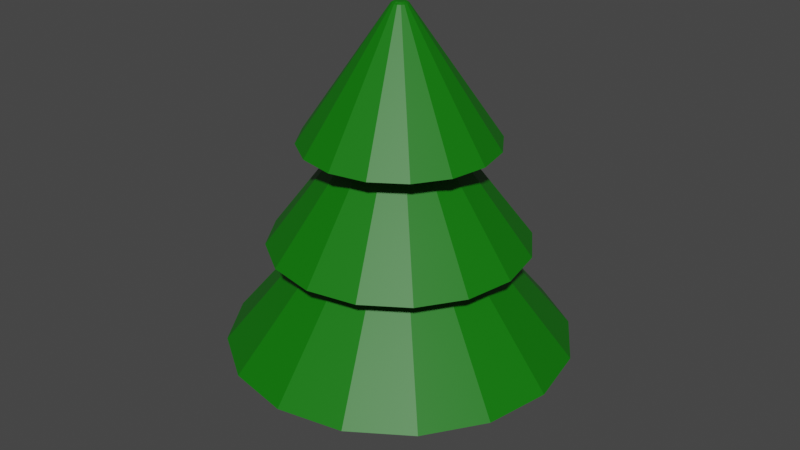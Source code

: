 # Source: Fir_tree.blend  (saved by Blender 2.91.10; exported with 4.5.12 LTS)
import bpy
from mathutils import Matrix  # noqa: F401  (used for matrix-valued properties, if any)

bpy.ops.wm.read_factory_settings(use_empty=True)
scene = bpy.context.scene
scene.name = 'Scene'

# ---- collections
col_collection = bpy.data.collections.new('Collection'); scene.collection.children.link(col_collection)

# ---- materials (node trees are filled in below, after node groups)
mat_spikes = bpy.data.materials.new('Spikes')
mat_spikes.use_transparent_shadow = False
mat_trunk = bpy.data.materials.new('Trunk')
mat_trunk.use_transparent_shadow = False

# ---- material node trees
mat_spikes.use_nodes = True; mat_spikes.node_tree.nodes.clear()
_N = mat_spikes.node_tree.nodes; _L = mat_spikes.node_tree.links
n0 = _N.new('ShaderNodeBsdfPrincipled'); n0.name = 'Principled BSDF'; n0.location = (10, 300)
n0.distribution = 'GGX'
n0.subsurface_method = 'BURLEY'
n0.inputs[0].default_value = (0.003021, 0.17, 0.0, 1.0)
n0.inputs[3].default_value = 1.45
n0.inputs[27].default_value = (0.0, 0.0, 0.0, 1.0)
n0.inputs[28].default_value = 1.0
n1 = _N.new('ShaderNodeOutputMaterial'); n1.name = 'Material Output'; n1.location = (300, 300)
_L.new(n0.outputs[0], n1.inputs[0])
n1.is_active_output = True
mat_trunk.use_nodes = True; mat_trunk.node_tree.nodes.clear()
_N = mat_trunk.node_tree.nodes; _L = mat_trunk.node_tree.links
n0 = _N.new('ShaderNodeBsdfPrincipled'); n0.name = 'Principled BSDF'; n0.location = (10, 300)
n0.distribution = 'GGX'
n0.subsurface_method = 'BURLEY'
n0.inputs[0].default_value = (0.237, 0.1275, 0.01047, 1.0)
n0.inputs[3].default_value = 1.45
n0.inputs[27].default_value = (0.0, 0.0, 0.0, 1.0)
n0.inputs[28].default_value = 1.0
n1 = _N.new('ShaderNodeOutputMaterial'); n1.name = 'Material Output'; n1.location = (300, 300)
_L.new(n0.outputs[0], n1.inputs[0])
n1.is_active_output = True

# ---- world
world_world = bpy.data.worlds.new('World'); scene.world = world_world
world_world.use_nodes = True; world_world.node_tree.nodes.clear()
_N = world_world.node_tree.nodes; _L = world_world.node_tree.links
n0 = _N.new('ShaderNodeOutputWorld'); n0.name = 'World Output'; n0.location = (300, 300)
n1 = _N.new('ShaderNodeBackground'); n1.name = 'Background'; n1.location = (10, 300)
n1.inputs[0].default_value = (0.05088, 0.05088, 0.05088, 1.0)
_L.new(n1.outputs[0], n0.inputs[0])
n0.is_active_output = True
world_world.color = (0.05088, 0.05088, 0.05088)
world_world.use_sun_shadow = False
world_world.sun_shadow_jitter_overblur = 0.0

# ---- meshes
me_cylinder_001 = bpy.data.meshes.new('Cylinder.001')
me_cylinder_001.from_pydata([(0.0, 1.0, 0.0), (0.0, 1.0, 3.9), (0.3827, 0.9239, 0.0), (0.3827, 0.9239, 3.9), (0.7071, 0.7071, 0.0), (0.7071, 0.7071, 3.9), (0.9239, 0.3827, 0.0), (0.9239, 0.3827, 3.9), (1.0, -4.371e-08, 0.0), (1.0, -4.371e-08, 3.9), (0.9239, -0.3827, 0.0), (0.9239, -0.3827, 3.9), (0.7071, -0.7071, 0.0), (0.7071, -0.7071, 3.9), (0.3827, -0.9239, 0.0), (0.3827, -0.9239, 3.9), (1.51e-07, -1.0, 0.0), (1.51e-07, -1.0, 3.9), (-0.3827, -0.9239, 0.0), (-0.3827, -0.9239, 3.9), (-0.7071, -0.7071, 0.0), (-0.7071, -0.7071, 3.9), (-0.9239, -0.3827, 0.0), (-0.9239, -0.3827, 3.9), (-1.0, 1.192e-08, 0.0), (-1.0, 1.192e-08, 3.9), (-0.9239, 0.3827, 0.0), (-0.9239, 0.3827, 3.9), (-0.7071, 0.7071, 0.0), (-0.7071, 0.7071, 3.9), (-0.3827, 0.9239, 0.0), (-0.3827, 0.9239, 3.9), (2.548, 6.152, 3.9), (-5.007e-07, 6.659, 3.9), (4.709, 4.709, 3.9), (6.152, 2.548, 3.9), (6.659, -4.228e-07, 3.9), (6.152, -2.548, 3.9), (4.709, -4.709, 3.9), (2.548, -6.152, 3.9), (5.048e-07, -6.659, 3.9), (-2.548, -6.152, 3.9), (-4.709, -4.709, 3.9), (-6.152, -2.548, 3.9), (-6.659, -5.235e-08, 3.9), (-6.152, 2.548, 3.9), (-4.709, 4.709, 3.9), (-2.548, 6.152, 3.9), (1.274, 3.076, 7.919), (-1.945e-07, 3.33, 7.919), (2.354, 2.354, 7.919), (3.076, 1.274, 7.919), (3.33, -2.487e-07, 7.919), (3.076, -1.274, 7.919), (2.354, -2.354, 7.919), (1.274, -3.076, 7.919), (3.083e-07, -3.33, 7.919), (-1.274, -3.076, 7.919), (-2.354, -2.354, 7.919), (-3.076, -1.274, 7.919), (-3.33, -6.343e-08, 7.919), (-3.076, 1.274, 7.919), (-2.354, 2.354, 7.919), (-1.274, 3.076, 7.919), (1.911, 4.614, 7.919), (-3.243e-07, 4.994, 7.919), (3.532, 3.532, 7.919), (4.614, 1.911, 7.919), (4.994, -3.544e-07, 7.919), (4.614, -1.911, 7.919), (3.532, -3.532, 7.919), (1.911, -4.614, 7.919), (4.298e-07, -4.994, 7.919), (-1.911, -4.614, 7.919), (-3.532, -3.532, 7.919), (-4.614, -1.911, 7.919), (-4.994, -7.652e-08, 7.919), (-4.614, 1.911, 7.919), (-3.532, 3.532, 7.919), (-1.911, 4.614, 7.919), (0.7645, 1.846, 11.88), (4.597e-07, 1.998, 11.88), (1.413, 1.413, 11.88), (1.846, 0.7645, 11.88), (1.998, -1.734e-07, 11.88), (1.846, -0.7645, 11.88), (1.413, -1.413, 11.88), (0.7645, -1.846, 11.88), (7.613e-07, -1.998, 11.88), (-0.7645, -1.846, 11.88), (-1.413, -1.413, 11.88), (-1.846, -0.7645, 11.88), (-1.998, -6.227e-08, 11.88), (-1.846, 0.7645, 11.88), (-1.413, 1.413, 11.88), (-0.7645, 1.846, 11.88), (1.433, 3.461, 11.88), (2.874e-07, 3.746, 11.88), (2.649, 2.649, 11.88), (3.461, 1.433, 11.88), (3.746, -2.844e-07, 11.88), (3.461, -1.433, 11.88), (2.649, -2.649, 11.88), (1.433, -3.461, 11.88), (8.53e-07, -3.746, 11.88), (-1.433, -3.461, 11.88), (-2.649, -2.649, 11.88), (-3.461, -1.433, 11.88), (-3.746, -7.601e-08, 11.88), (-3.461, 1.433, 11.88), (-2.649, 2.649, 11.88), (-1.433, 3.461, 11.88), (2.108e-07, 0.2114, 16.95), (0.1495, 0.1494, 16.95), (0.2114, -5.036e-08, 16.95), (0.1495, -0.1494, 16.95), (2.442e-07, -0.2114, 16.95), (-0.1494, -0.1494, 16.95), (-0.2114, -3.426e-08, 16.95), (-0.1494, 0.1494, 16.95), (0.122, 0.2945, 16.88), (2.36e-07, 0.3187, 16.88), (0.2254, 0.2254, 16.88), (0.2945, 0.122, 16.88), (0.3187, -4.954e-08, 16.88), (0.2945, -0.122, 16.88), (0.2254, -0.2254, 16.88), (0.122, -0.2945, 16.88), (2.842e-07, -0.3187, 16.88), (-0.122, -0.2945, 16.88), (-0.2254, -0.2254, 16.88), (-0.2945, -0.122, 16.88), (-0.3187, -3.181e-08, 16.88), (-0.2945, 0.122, 16.88), (-0.2254, 0.2254, 16.88), (-0.122, 0.2945, 16.88), (2.234e-07, 0.265, 16.91), (0.1014, 0.2449, 16.91), (0.2449, 0.1014, 16.91), (0.265, -4.995e-08, 16.91), (0.2449, -0.1014, 16.91), (0.1014, -0.2449, 16.91), (2.642e-07, -0.265, 16.91), (-0.1014, -0.2449, 16.91), (-0.2449, -0.1014, 16.91), (-0.265, -3.303e-08, 16.91), (-0.2449, 0.1014, 16.91), (-0.1014, 0.2449, 16.91), (2.235e-07, -4.231e-08, 16.95)], [], [(0, 1, 3, 2), (2, 3, 5, 4), (4, 5, 7, 6), (6, 7, 9, 8), (8, 9, 11, 10), (10, 11, 13, 12), (12, 13, 15, 14), (14, 15, 17, 16), (16, 17, 19, 18), (18, 19, 21, 20), (20, 21, 23, 22), (22, 23, 25, 24), (24, 25, 27, 26), (26, 27, 29, 28), (7, 5, 34, 35), (28, 29, 31, 30), (30, 31, 1, 0), (44, 43, 59, 60), (17, 15, 39, 40), (3, 1, 33, 32), (27, 25, 44, 45), (13, 11, 37, 38), (23, 21, 42, 43), (1, 31, 47, 33), (9, 7, 35, 36), (19, 17, 40, 41), (29, 27, 45, 46), (5, 3, 32, 34), (15, 13, 38, 39), (25, 23, 43, 44), (11, 9, 36, 37), (21, 19, 41, 42), (31, 29, 46, 47), (58, 57, 73, 74), (37, 36, 52, 53), (45, 44, 60, 61), (38, 37, 53, 54), (46, 45, 61, 62), (39, 38, 54, 55), (47, 46, 62, 63), (40, 39, 55, 56), (32, 33, 49, 48), (33, 47, 63, 49), (41, 40, 56, 57), (34, 32, 48, 50), (42, 41, 57, 58), (35, 34, 50, 51), (43, 42, 58, 59), (36, 35, 51, 52), (79, 78, 94, 95), (51, 50, 66, 67), (59, 58, 74, 75), (52, 51, 67, 68), (60, 59, 75, 76), (53, 52, 68, 69), (61, 60, 76, 77), (54, 53, 69, 70), (62, 61, 77, 78), (55, 54, 70, 71), (63, 62, 78, 79), (56, 55, 71, 72), (48, 49, 65, 64), (49, 63, 79, 65), (57, 56, 72, 73), (50, 48, 64, 66), (85, 84, 100, 101), (72, 71, 87, 88), (64, 65, 81, 80), (65, 79, 95, 81), (73, 72, 88, 89), (66, 64, 80, 82), (74, 73, 89, 90), (67, 66, 82, 83), (75, 74, 90, 91), (68, 67, 83, 84), (76, 75, 91, 92), (69, 68, 84, 85), (77, 76, 92, 93), (70, 69, 85, 86), (78, 77, 93, 94), (71, 70, 86, 87), (106, 105, 129, 130), (93, 92, 108, 109), (86, 85, 101, 102), (94, 93, 109, 110), (87, 86, 102, 103), (95, 94, 110, 111), (88, 87, 103, 104), (80, 81, 97, 96), (81, 95, 111, 97), (89, 88, 104, 105), (82, 80, 96, 98), (90, 89, 105, 106), (83, 82, 98, 99), (91, 90, 106, 107), (84, 83, 99, 100), (92, 91, 107, 108), (112, 148, 114, 113), (99, 98, 122, 123), (107, 106, 130, 131), (100, 99, 123, 124), (108, 107, 131, 132), (101, 100, 124, 125), (109, 108, 132, 133), (102, 101, 125, 126), (110, 109, 133, 134), (103, 102, 126, 127), (111, 110, 134, 135), (104, 103, 127, 128), (96, 97, 121, 120), (97, 111, 135, 121), (105, 104, 128, 129), (98, 96, 120, 122), (136, 137, 120, 121), (138, 139, 124, 123), (139, 140, 125, 124), (141, 142, 128, 127), (142, 143, 129, 128), (144, 145, 132, 131), (145, 146, 133, 132), (146, 145, 118, 119), (131, 130, 117, 144), (147, 136, 121, 135), (117, 118, 145, 144), (133, 146, 119, 134), (135, 134, 119, 147), (119, 112, 136, 147), (112, 113, 137, 136), (120, 137, 113, 122), (123, 122, 113, 138), (113, 114, 139, 138), (114, 115, 140, 139), (125, 140, 115, 126), (127, 126, 115, 141), (115, 116, 142, 141), (116, 117, 143, 142), (129, 143, 117, 130), (118, 148, 112, 119), (117, 116, 148, 118), (114, 148, 116, 115)])
me_cylinder_001.polygons.foreach_set('material_index', [1, 1, 1, 1, 1, 1, 1, 1, 1, 1, 1, 1, 1, 1, 0, 1, 1, 0, 0, 0, 0, 0, 0, 0, 0, 0, 0, 0, 0, 0, 0, 0, 0, 0, 0, 0, 0, 0, 0, 0, 0, 0, 0, 0, 0, 0, 0, 0, 0, 0, 0, 0, 0, 0, 0, 0, 0, 0, 0, 0, 0, 0, 0, 0, 0, 0, 0, 0, 0, 0, 0, 0, 0, 0, 0, 0, 0, 0, 0, 0, 0, 0, 0, 0, 0, 0, 0, 0, 0, 0, 0, 0, 0, 0, 0, 0, 0, 0, 0, 0, 0, 0, 0, 0, 0, 0, 0, 0, 0, 0, 0, 0, 0, 0, 0, 0, 0, 0, 0, 0, 0, 0, 0, 0, 0, 0, 0, 0, 0, 0, 0, 0, 0, 0, 0, 0, 0, 0, 0, 0])
_uv = me_cylinder_001.uv_layers.new(name='UVMap')
_uv.uv.foreach_set('vector', [0.2305, 0.8131, 0.1134, 0.8131, 0.1134, 0.8014, 0.2305, 0.8014, 0.2305, 0.8014, 0.1134, 0.8014, 0.1134, 0.7897, 0.2305, 0.7897, 0.2305, 0.7897, 0.1134, 0.7897, 0.1134, 0.7779, 0.2305, 0.7779, 0.2305, 0.7779, 0.1134, 0.7779, 0.1134, 0.7662, 0.2305, 0.7662, 0.3482, 0.8599, 0.2311, 0.8599, 0.2311, 0.8482, 0.3482, 0.8482, 0.3482, 0.8482, 0.2311, 0.8482, 0.2311, 0.8365, 0.3482, 0.8365, 0.3482, 0.8365, 0.2311, 0.8365, 0.2311, 0.8248, 0.3482, 0.8248, 0.3482, 0.8248, 0.2311, 0.8248, 0.2311, 0.8131, 0.3482, 0.8131, 0.3482, 0.8131, 0.2311, 0.8131, 0.2311, 0.8014, 0.3482, 0.8014, 0.3482, 0.8014, 0.2311, 0.8014, 0.2311, 0.7897, 0.3482, 0.7897, 0.3482, 0.7897, 0.2311, 0.7897, 0.2311, 0.7779, 0.3482, 0.7779, 0.3482, 0.7779, 0.2311, 0.7779, 0.2311, 0.7662, 0.3482, 0.7662, 0.2305, 0.8599, 0.1134, 0.8599, 0.1134, 0.8482, 0.2305, 0.8482, 0.2305, 0.8482, 0.1134, 0.8482, 0.1134, 0.8365, 0.2305, 0.8365, 0.6469, 0.5729, 0.6372, 0.5794, 0.5171, 0.4593, 0.5819, 0.4159, 0.2305, 0.8365, 0.1134, 0.8365, 0.1134, 0.8248, 0.2305, 0.8248, 0.2305, 0.8248, 0.1134, 0.8248, 0.1134, 0.8131, 0.2305, 0.8131, 0.1439, 0.527, 0.08411, 0.477, 0.1989, 0.3703, 0.2288, 0.3954, 0.6284, 0.2002, 0.6307, 0.2117, 0.4737, 0.2767, 0.4585, 0.2002, 0.6307, 0.5891, 0.6284, 0.6006, 0.4585, 0.6006, 0.4737, 0.5241, 0.6469, 0.6283, 0.6584, 0.6306, 0.6584, 0.8005, 0.5819, 0.7853, 0.6372, 0.2214, 0.6469, 0.2279, 0.5819, 0.3849, 0.5171, 0.3415, 0.6469, 0.1725, 0.6372, 0.179, 0.5171, 0.05887, 0.5819, 0.01554, 0.6284, 0.6006, 0.6307, 0.6121, 0.4737, 0.6771, 0.4585, 0.6006, 0.6584, 0.5706, 0.6469, 0.5729, 0.5819, 0.4159, 0.6584, 0.4007, 0.6307, 0.1887, 0.6284, 0.2002, 0.4585, 0.2002, 0.4737, 0.1237, 0.6372, 0.6218, 0.6469, 0.6283, 0.5819, 0.7853, 0.5171, 0.742, 0.6372, 0.5794, 0.6307, 0.5891, 0.4737, 0.5241, 0.5171, 0.4593, 0.6307, 0.2117, 0.6372, 0.2214, 0.5171, 0.3415, 0.4737, 0.2767, 0.6584, 0.1702, 0.6469, 0.1725, 0.5819, 0.01554, 0.6584, 0.0003228, 0.6469, 0.2279, 0.6584, 0.2302, 0.6584, 0.4001, 0.5819, 0.3849, 0.6372, 0.179, 0.6307, 0.1887, 0.4737, 0.1237, 0.5171, 0.05887, 0.6307, 0.6121, 0.6372, 0.6218, 0.5171, 0.742, 0.4737, 0.6771, 0.929, 0.38, 0.9073, 0.4125, 0.8612, 0.3933, 0.8937, 0.3447, 0.08411, 0.05041, 0.1439, 0.0003228, 0.2288, 0.132, 0.1989, 0.157, 0.3132, 0.05041, 0.373, 0.0003228, 0.4579, 0.132, 0.428, 0.157, 0.03855, 0.1137, 0.08411, 0.05041, 0.1989, 0.157, 0.1761, 0.1887, 0.2676, 0.1137, 0.3132, 0.05041, 0.428, 0.157, 0.4052, 0.1887, 0.01003, 0.1863, 0.03855, 0.1137, 0.1761, 0.1887, 0.1618, 0.225, 0.2391, 0.1863, 0.2676, 0.1137, 0.4052, 0.1887, 0.3909, 0.225, 0.0003228, 0.2637, 0.01003, 0.1863, 0.1618, 0.225, 0.157, 0.2637, 0.2391, 0.3411, 0.2294, 0.2637, 0.3861, 0.2637, 0.3909, 0.3024, 0.2294, 0.2637, 0.2391, 0.1863, 0.3909, 0.225, 0.3861, 0.2637, 0.01003, 0.3411, 0.0003228, 0.2637, 0.157, 0.2637, 0.1618, 0.3024, 0.2676, 0.4137, 0.2391, 0.3411, 0.3909, 0.3024, 0.4052, 0.3387, 0.03855, 0.4137, 0.01003, 0.3411, 0.1618, 0.3024, 0.1761, 0.3387, 0.3132, 0.477, 0.2676, 0.4137, 0.4052, 0.3387, 0.428, 0.3703, 0.08411, 0.477, 0.03855, 0.4137, 0.1761, 0.3387, 0.1989, 0.3703, 0.373, 0.527, 0.3132, 0.477, 0.428, 0.3703, 0.4579, 0.3954, 0.6659, 0.1434, 0.6862, 0.08854, 0.8189, 0.1563, 0.8108, 0.1783, 0.9614, 0.0579, 0.929, 0.07957, 0.8937, 0.04423, 0.9423, 0.01173, 0.9614, 0.3584, 0.929, 0.38, 0.8937, 0.3447, 0.9423, 0.3122, 0.9997, 0.05029, 0.9614, 0.0579, 0.9423, 0.01173, 0.9997, 0.0003228, 0.9997, 0.3508, 0.9614, 0.3584, 0.9423, 0.3122, 0.9997, 0.3008, 0.9614, 0.543, 0.9997, 0.5506, 0.9997, 0.6006, 0.9423, 0.5892, 0.9614, 0.2426, 0.9997, 0.2502, 0.9997, 0.3001, 0.9423, 0.2887, 0.929, 0.5214, 0.9614, 0.543, 0.9423, 0.5892, 0.8937, 0.5567, 0.929, 0.2209, 0.9614, 0.2426, 0.9423, 0.2887, 0.8937, 0.2562, 0.9073, 0.4889, 0.929, 0.5214, 0.8937, 0.5567, 0.8612, 0.5081, 0.9073, 0.1885, 0.929, 0.2209, 0.8937, 0.2562, 0.8612, 0.2076, 0.8997, 0.4507, 0.9073, 0.4889, 0.8612, 0.5081, 0.8498, 0.4507, 0.9073, 0.112, 0.8997, 0.1502, 0.8498, 0.1502, 0.8612, 0.09287, 0.8997, 0.1502, 0.9073, 0.1885, 0.8612, 0.2076, 0.8498, 0.1502, 0.9073, 0.4125, 0.8997, 0.4507, 0.8498, 0.4507, 0.8612, 0.3933, 0.929, 0.07957, 0.9073, 0.112, 0.8612, 0.09287, 0.8937, 0.04423, 0.08981, 0.9341, 0.1128, 0.9386, 0.1128, 0.9911, 0.06973, 0.9825, 0.659, 0.6045, 0.6659, 0.5464, 0.8108, 0.5812, 0.808, 0.6045, 0.6659, 0.2596, 0.659, 0.2015, 0.808, 0.2015, 0.8108, 0.2247, 0.659, 0.2015, 0.6659, 0.1434, 0.8108, 0.1783, 0.808, 0.2015, 0.6659, 0.6626, 0.659, 0.6045, 0.808, 0.6045, 0.8108, 0.6277, 0.6862, 0.3144, 0.6659, 0.2596, 0.8108, 0.2247, 0.8189, 0.2467, 0.6862, 0.7174, 0.6659, 0.6626, 0.8108, 0.6277, 0.8189, 0.6496, 0.7188, 0.363, 0.6862, 0.3144, 0.8189, 0.2467, 0.8319, 0.2661, 0.7188, 0.766, 0.6862, 0.7174, 0.8189, 0.6496, 0.8319, 0.6691, 0.7618, 0.4027, 0.7188, 0.363, 0.8319, 0.2661, 0.8491, 0.282, 0.7618, 0.8056, 0.7188, 0.766, 0.8319, 0.6691, 0.8491, 0.6849, 0.7188, 0.4429, 0.7618, 0.4033, 0.8491, 0.524, 0.8319, 0.5399, 0.7188, 0.03995, 0.7618, 0.0003228, 0.8491, 0.121, 0.8319, 0.1369, 0.6862, 0.4915, 0.7188, 0.4429, 0.8319, 0.5399, 0.8189, 0.5593, 0.6862, 0.08854, 0.7188, 0.03995, 0.8319, 0.1369, 0.8189, 0.1563, 0.6659, 0.5464, 0.6862, 0.4915, 0.8189, 0.5593, 0.8108, 0.5812, 0.2649, 0.6784, 0.2802, 0.6373, 0.4427, 0.719, 0.4415, 0.7225, 0.9393, 0.7691, 0.9622, 0.7737, 0.9622, 0.8261, 0.9192, 0.8176, 0.07036, 0.9211, 0.08981, 0.9341, 0.06973, 0.9825, 0.03325, 0.9582, 0.9198, 0.7561, 0.9393, 0.7691, 0.9192, 0.8176, 0.8827, 0.7932, 0.05736, 0.9016, 0.07036, 0.9211, 0.03325, 0.9582, 0.008881, 0.9217, 0.9068, 0.7366, 0.9198, 0.7561, 0.8827, 0.7932, 0.8583, 0.7567, 0.05279, 0.8787, 0.05736, 0.9016, 0.008881, 0.9217, 0.0003228, 0.8787, 0.9068, 0.6907, 0.9022, 0.7137, 0.8498, 0.7137, 0.8583, 0.6707, 0.9022, 0.7137, 0.9068, 0.7366, 0.8583, 0.7567, 0.8498, 0.7137, 0.05736, 0.8557, 0.05279, 0.8787, 0.0003228, 0.8787, 0.008881, 0.8356, 0.9198, 0.6713, 0.9068, 0.6907, 0.8583, 0.6707, 0.8827, 0.6342, 0.07036, 0.8363, 0.05736, 0.8557, 0.008881, 0.8356, 0.03325, 0.7992, 0.9393, 0.6583, 0.9198, 0.6713, 0.8827, 0.6342, 0.9192, 0.6098, 0.08981, 0.8233, 0.07036, 0.8363, 0.03325, 0.7992, 0.06973, 0.7748, 0.9622, 0.6537, 0.9393, 0.6583, 0.9192, 0.6098, 0.9622, 0.6013, 0.1128, 0.8187, 0.08981, 0.8233, 0.06973, 0.7748, 0.1128, 0.7662, 0.2145, 0.5384, 0.2208, 0.5382, 0.2208, 0.5447, 0.2164, 0.5427, 0.1555, 0.7607, 0.1141, 0.7465, 0.1919, 0.582, 0.1954, 0.5832, 0.259, 0.7219, 0.2649, 0.6784, 0.4415, 0.7225, 0.441, 0.7262, 0.1991, 0.7656, 0.1555, 0.7607, 0.1954, 0.5832, 0.1991, 0.5836, 0.2629, 0.7656, 0.259, 0.7219, 0.441, 0.7262, 0.4413, 0.7299, 0.4143, 0.5325, 0.4579, 0.5277, 0.4579, 0.7096, 0.4542, 0.7101, 0.0003228, 0.5714, 0.004133, 0.5277, 0.1826, 0.5634, 0.1822, 0.5671, 0.3728, 0.5468, 0.4143, 0.5325, 0.4542, 0.7101, 0.4506, 0.7113, 0.006187, 0.6149, 0.0003228, 0.5714, 0.1822, 0.5671, 0.1827, 0.5708, 0.3354, 0.5698, 0.3728, 0.5468, 0.4506, 0.7113, 0.4475, 0.7132, 0.02144, 0.656, 0.006187, 0.6149, 0.1827, 0.5708, 0.184, 0.5743, 0.3041, 0.6005, 0.3354, 0.5698, 0.4475, 0.7132, 0.4448, 0.7158, 0.07672, 0.7234, 0.04534, 0.6928, 0.1861, 0.5774, 0.1887, 0.58, 0.04534, 0.6928, 0.02144, 0.656, 0.184, 0.5743, 0.1861, 0.5774, 0.2802, 0.6373, 0.3041, 0.6005, 0.4448, 0.7158, 0.4427, 0.719, 0.1141, 0.7465, 0.07672, 0.7234, 0.1887, 0.58, 0.1919, 0.582, 0.2126, 0.5385, 0.2133, 0.5415, 0.2115, 0.5423, 0.2106, 0.5386, 0.2176, 0.5459, 0.2206, 0.5467, 0.2204, 0.5487, 0.2167, 0.5477, 0.2091, 0.5297, 0.2061, 0.5308, 0.2051, 0.529, 0.2087, 0.5277, 0.2022, 0.5355, 0.2018, 0.5385, 0.1998, 0.5386, 0.2003, 0.5348, 0.2018, 0.5385, 0.2025, 0.5415, 0.2006, 0.5423, 0.1998, 0.5386, 0.2067, 0.5459, 0.2098, 0.5467, 0.2095, 0.5487, 0.2059, 0.5477, 0.2199, 0.5297, 0.217, 0.5308, 0.2159, 0.529, 0.2195, 0.5277, 0.217, 0.5308, 0.2199, 0.5297, 0.2203, 0.5317, 0.2161, 0.534, 0.2059, 0.5477, 0.2027, 0.5455, 0.2056, 0.5427, 0.2067, 0.5459, 0.2131, 0.5355, 0.2126, 0.5385, 0.2106, 0.5386, 0.2112, 0.5348, 0.2056, 0.5427, 0.21, 0.5447, 0.2098, 0.5467, 0.2067, 0.5459, 0.2159, 0.529, 0.217, 0.5308, 0.2161, 0.534, 0.213, 0.5315, 0.2112, 0.5348, 0.213, 0.5315, 0.2161, 0.534, 0.2131, 0.5355, 0.2161, 0.534, 0.2145, 0.5384, 0.2126, 0.5385, 0.2131, 0.5355, 0.2145, 0.5384, 0.2164, 0.5427, 0.2133, 0.5415, 0.2126, 0.5385, 0.2115, 0.5423, 0.2133, 0.5415, 0.2164, 0.5427, 0.2136, 0.5455, 0.2167, 0.5477, 0.2136, 0.5455, 0.2164, 0.5427, 0.2176, 0.5459, 0.2164, 0.5427, 0.2208, 0.5447, 0.2206, 0.5467, 0.2176, 0.5459, 0.2095, 0.5317, 0.2052, 0.534, 0.2061, 0.5308, 0.2091, 0.5297, 0.2051, 0.529, 0.2061, 0.5308, 0.2052, 0.534, 0.2022, 0.5315, 0.2003, 0.5348, 0.2022, 0.5315, 0.2052, 0.534, 0.2022, 0.5355, 0.2052, 0.534, 0.2037, 0.5384, 0.2018, 0.5385, 0.2022, 0.5355, 0.2037, 0.5384, 0.2056, 0.5427, 0.2025, 0.5415, 0.2018, 0.5385, 0.2006, 0.5423, 0.2025, 0.5415, 0.2056, 0.5427, 0.2027, 0.5455, 0.2203, 0.5317, 0.2208, 0.5382, 0.2145, 0.5384, 0.2161, 0.534, 0.2056, 0.5427, 0.2037, 0.5384, 0.21, 0.5382, 0.21, 0.5447, 0.2095, 0.5317, 0.21, 0.5382, 0.2037, 0.5384, 0.2052, 0.534])
me_cylinder_001.materials.append(mat_spikes)
me_cylinder_001.materials.append(mat_trunk)
me_cylinder_001.use_remesh_fix_poles = True
me_cylinder_001.use_remesh_preserve_attributes = False
me_cylinder_001.use_mirror_vertex_groups = False
me_cylinder_001.update()

# ---- objects
ob_cylinder = bpy.data.objects.new('Cylinder', me_cylinder_001)

# ---- transforms, parenting, visibility, modifiers, constraints
ob_cylinder.location = (0.0, 0.0, 0.0)
ob_cylinder.scale = (0.1, 0.1, 0.1)
ob_cylinder.lineart.crease_threshold = 0.0

# ---- collection membership
col_collection.objects.link(ob_cylinder)

# ---- scene / render settings (as saved in the file)
scene.frame_start = 1; scene.frame_end = 250; scene.frame_set(1)
scene.render.engine = 'BLENDER_EEVEE_NEXT'
scene.cycles.use_denoising = False
scene.cycles.samples = 128
scene.cycles.sampling_pattern = 'TABULATED_SOBOL'
scene.cycles.use_adaptive_sampling = False
scene.cycles.use_light_tree = False
scene.view_settings.view_transform = 'Filmic'
bpy.context.view_layer.update()

# ---- added for rendering (the .blend has no active camera and no usable light): camera, sun
cam_auto = bpy.data.cameras.new('AutoCamera')
cam_auto.lens = 50.0
cam_auto.sensor_width = 36.0
cam_auto.clip_end = 1000.0
ob_auto_camera = bpy.data.objects.new('AutoCamera', cam_auto)
scene.collection.objects.link(ob_auto_camera)
ob_auto_camera.location = (2.34455, -2.81346, 2.72325)
ob_auto_camera.rotation_euler = (1.09748, -7.21219e-08, 0.694738)
scene.camera = ob_auto_camera
light_auto_sun = bpy.data.lights.new('AutoSun', 'SUN')
light_auto_sun.energy = 3.0
light_auto_sun.angle = 0.0523599
ob_auto_sun = bpy.data.objects.new('AutoSun', light_auto_sun)
scene.collection.objects.link(ob_auto_sun)
ob_auto_sun.rotation_euler = (0.872665, 0.174533, 0.523599)
bpy.context.view_layer.update()
